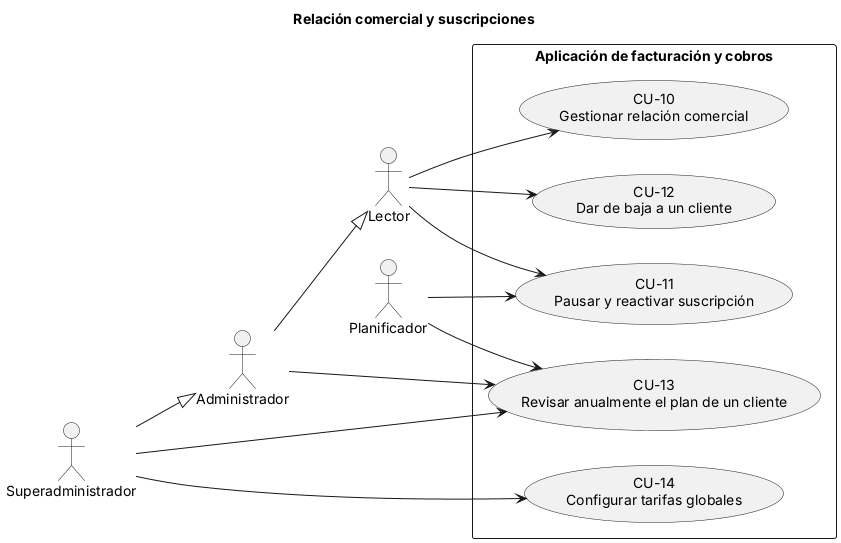

The diagram above was rendered by PlantUML. Its source (embedded in the PNG):
@startuml
' Diagrama unificado v10.3 - Relación comercial y suscripciones (CU-XX = especificación en el .md)
title Relación comercial y suscripciones
left to right direction
skinparam packageStyle rectangle

actor "Lector" as Lector
actor "Administrador" as Admin
actor "Superadministrador" as Super
actor "Planificador" as Plan
Admin --|> Lector
Super --|> Admin

rectangle "Aplicación de facturación y cobros" {
  usecase "CU-10\nGestionar relación comercial" as CU10
  usecase "CU-11\nPausar y reactivar suscripción" as CU11
  usecase "CU-12\nDar de baja a un cliente" as CU12
  usecase "CU-13\nRevisar anualmente el plan de un cliente" as CU13
  usecase "CU-14\nConfigurar tarifas globales" as CU14
}
Lector --> CU10
Lector --> CU11
Plan --> CU11
Lector --> CU12
Admin --> CU13
Super --> CU13
Plan --> CU13
Super --> CU14
@enduml